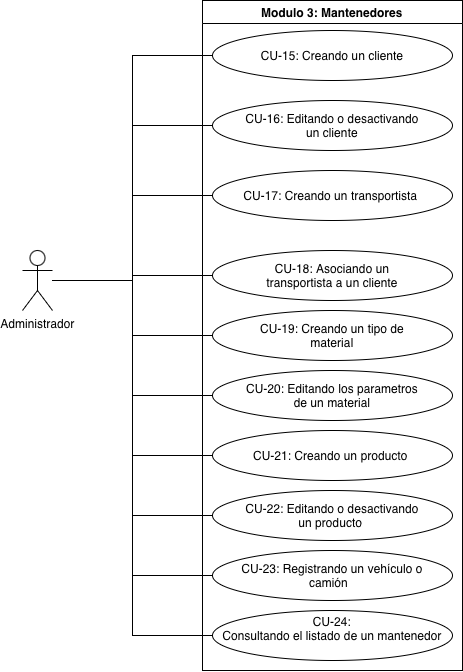

The diagram above was exported from draw.io. Its source (the exported page's mxGraphModel, read from the mxfile embedded in the PNG):
<mxGraphModel dx="1134" dy="719" grid="1" gridSize="10" guides="1" tooltips="1" connect="1" arrows="1" fold="1" page="1" pageScale="1" pageWidth="827" pageHeight="1169" math="0" shadow="0">
  <root>
    <mxCell id="0" />
    <mxCell id="1" parent="0" />
    <mxCell id="WCmtpMUX9etXRvJbdDHg-6" parent="1" style="swimlane;whiteSpace=wrap;html=1;" value="Modulo 3: Mantenedores" vertex="1">
      <mxGeometry height="670" width="260" x="290" y="50" as="geometry" />
    </mxCell>
    <mxCell id="WCmtpMUX9etXRvJbdDHg-7" parent="WCmtpMUX9etXRvJbdDHg-6" style="ellipse;whiteSpace=wrap;html=1;shapeInside=1;" value="CU-15: Creando un cliente" vertex="1">
      <mxGeometry height="50" width="240" x="10" y="30" as="geometry" />
    </mxCell>
    <mxCell id="WCmtpMUX9etXRvJbdDHg-8" parent="WCmtpMUX9etXRvJbdDHg-6" style="ellipse;whiteSpace=wrap;html=1;shapeInside=1;" value="CU-16: Editando o desactivando un cliente" vertex="1">
      <mxGeometry height="50" width="240" x="10" y="100" as="geometry" />
    </mxCell>
    <mxCell id="WCmtpMUX9etXRvJbdDHg-9" parent="WCmtpMUX9etXRvJbdDHg-6" style="ellipse;whiteSpace=wrap;html=1;shapeInside=1;" value="CU-17: Creando un transportista&amp;nbsp;" vertex="1">
      <mxGeometry height="50" width="240" x="10" y="170" as="geometry" />
    </mxCell>
    <mxCell id="WCmtpMUX9etXRvJbdDHg-10" parent="WCmtpMUX9etXRvJbdDHg-6" style="ellipse;whiteSpace=wrap;html=1;shapeInside=1;" value="CU-18: Asociando un transportista a un cliente" vertex="1">
      <mxGeometry height="50" width="240" x="10" y="250" as="geometry" />
    </mxCell>
    <mxCell id="WCmtpMUX9etXRvJbdDHg-11" parent="WCmtpMUX9etXRvJbdDHg-6" style="ellipse;whiteSpace=wrap;html=1;shapeInside=1;" value="CU-19: Creando un tipo de material" vertex="1">
      <mxGeometry height="50" width="240" x="10" y="310" as="geometry" />
    </mxCell>
    <mxCell id="WCmtpMUX9etXRvJbdDHg-12" parent="WCmtpMUX9etXRvJbdDHg-6" style="ellipse;whiteSpace=wrap;html=1;shapeInside=1;" value="CU-20: Editando los parametros de un material" vertex="1">
      <mxGeometry height="50" width="240" x="10" y="370" as="geometry" />
    </mxCell>
    <mxCell id="WCmtpMUX9etXRvJbdDHg-13" parent="WCmtpMUX9etXRvJbdDHg-6" style="ellipse;whiteSpace=wrap;html=1;shapeInside=1;" value="CU-21: Creando un producto&amp;nbsp;" vertex="1">
      <mxGeometry height="50" width="240" x="10" y="430" as="geometry" />
    </mxCell>
    <mxCell id="vDw-lhLhsWDYLb41HzrM-1" parent="WCmtpMUX9etXRvJbdDHg-6" style="ellipse;whiteSpace=wrap;html=1;shapeInside=1;" value="CU-22: Editando o desactivando un producto&amp;nbsp;" vertex="1">
      <mxGeometry height="50" width="240" x="10" y="490" as="geometry" />
    </mxCell>
    <mxCell id="vDw-lhLhsWDYLb41HzrM-2" parent="WCmtpMUX9etXRvJbdDHg-6" style="ellipse;whiteSpace=wrap;html=1;shapeInside=1;" value="CU-23: Registrando un vehículo o camión &amp;nbsp;" vertex="1">
      <mxGeometry height="50" width="240" x="10" y="550" as="geometry" />
    </mxCell>
    <mxCell id="vDw-lhLhsWDYLb41HzrM-3" parent="WCmtpMUX9etXRvJbdDHg-6" style="ellipse;whiteSpace=wrap;html=1;shapeInside=1;" value="CU-24: Consultando el listado de un mantenedor &amp;nbsp;&amp;nbsp;" vertex="1">
      <mxGeometry height="50" width="240" x="10" y="610" as="geometry" />
    </mxCell>
    <mxCell id="vDw-lhLhsWDYLb41HzrM-4" edge="1" parent="1" source="WCmtpMUX9etXRvJbdDHg-15" style="edgeStyle=orthogonalEdgeStyle;rounded=0;orthogonalLoop=1;jettySize=auto;html=1;entryX=0;entryY=0.5;entryDx=0;entryDy=0;endArrow=none;endFill=0;" target="WCmtpMUX9etXRvJbdDHg-7">
      <mxGeometry relative="1" as="geometry" />
    </mxCell>
    <mxCell id="vDw-lhLhsWDYLb41HzrM-5" edge="1" parent="1" source="WCmtpMUX9etXRvJbdDHg-15" style="edgeStyle=orthogonalEdgeStyle;rounded=0;orthogonalLoop=1;jettySize=auto;html=1;entryX=0;entryY=0.5;entryDx=0;entryDy=0;endArrow=none;endFill=0;" target="WCmtpMUX9etXRvJbdDHg-8">
      <mxGeometry relative="1" as="geometry" />
    </mxCell>
    <mxCell id="vDw-lhLhsWDYLb41HzrM-6" edge="1" parent="1" source="WCmtpMUX9etXRvJbdDHg-15" style="edgeStyle=orthogonalEdgeStyle;rounded=0;orthogonalLoop=1;jettySize=auto;html=1;entryX=0;entryY=0.5;entryDx=0;entryDy=0;endArrow=none;endFill=0;" target="WCmtpMUX9etXRvJbdDHg-9">
      <mxGeometry relative="1" as="geometry" />
    </mxCell>
    <mxCell id="vDw-lhLhsWDYLb41HzrM-7" edge="1" parent="1" source="WCmtpMUX9etXRvJbdDHg-15" style="edgeStyle=orthogonalEdgeStyle;rounded=0;orthogonalLoop=1;jettySize=auto;html=1;entryX=0;entryY=0.5;entryDx=0;entryDy=0;endArrow=none;endFill=0;" target="WCmtpMUX9etXRvJbdDHg-10">
      <mxGeometry relative="1" as="geometry" />
    </mxCell>
    <mxCell id="vDw-lhLhsWDYLb41HzrM-8" edge="1" parent="1" source="WCmtpMUX9etXRvJbdDHg-15" style="edgeStyle=orthogonalEdgeStyle;rounded=0;orthogonalLoop=1;jettySize=auto;html=1;entryX=0;entryY=0.5;entryDx=0;entryDy=0;endArrow=none;endFill=0;" target="WCmtpMUX9etXRvJbdDHg-11">
      <mxGeometry relative="1" as="geometry" />
    </mxCell>
    <mxCell id="vDw-lhLhsWDYLb41HzrM-9" edge="1" parent="1" source="WCmtpMUX9etXRvJbdDHg-15" style="edgeStyle=orthogonalEdgeStyle;rounded=0;orthogonalLoop=1;jettySize=auto;html=1;entryX=0;entryY=0.5;entryDx=0;entryDy=0;endArrow=none;endFill=0;" target="WCmtpMUX9etXRvJbdDHg-12">
      <mxGeometry relative="1" as="geometry" />
    </mxCell>
    <mxCell id="vDw-lhLhsWDYLb41HzrM-10" edge="1" parent="1" source="WCmtpMUX9etXRvJbdDHg-15" style="edgeStyle=orthogonalEdgeStyle;rounded=0;orthogonalLoop=1;jettySize=auto;html=1;entryX=0;entryY=0.5;entryDx=0;entryDy=0;endArrow=none;endFill=0;" target="WCmtpMUX9etXRvJbdDHg-13">
      <mxGeometry relative="1" as="geometry" />
    </mxCell>
    <mxCell id="vDw-lhLhsWDYLb41HzrM-11" edge="1" parent="1" source="WCmtpMUX9etXRvJbdDHg-15" style="edgeStyle=orthogonalEdgeStyle;rounded=0;orthogonalLoop=1;jettySize=auto;html=1;entryX=0;entryY=0.5;entryDx=0;entryDy=0;endArrow=none;endFill=0;" target="vDw-lhLhsWDYLb41HzrM-1">
      <mxGeometry relative="1" as="geometry" />
    </mxCell>
    <mxCell id="vDw-lhLhsWDYLb41HzrM-12" edge="1" parent="1" source="WCmtpMUX9etXRvJbdDHg-15" style="edgeStyle=orthogonalEdgeStyle;rounded=0;orthogonalLoop=1;jettySize=auto;html=1;entryX=0;entryY=0.5;entryDx=0;entryDy=0;endArrow=none;endFill=0;" target="vDw-lhLhsWDYLb41HzrM-2">
      <mxGeometry relative="1" as="geometry" />
    </mxCell>
    <mxCell id="vDw-lhLhsWDYLb41HzrM-13" edge="1" parent="1" source="WCmtpMUX9etXRvJbdDHg-15" style="edgeStyle=orthogonalEdgeStyle;rounded=0;orthogonalLoop=1;jettySize=auto;html=1;entryX=0;entryY=0.5;entryDx=0;entryDy=0;endArrow=none;endFill=0;" target="vDw-lhLhsWDYLb41HzrM-3">
      <mxGeometry relative="1" as="geometry" />
    </mxCell>
    <mxCell id="WCmtpMUX9etXRvJbdDHg-15" parent="1" style="shape=umlActor;verticalLabelPosition=bottom;verticalAlign=top;html=1;" value="Administrador" vertex="1">
      <mxGeometry height="60" width="30" x="110" y="300" as="geometry" />
    </mxCell>
  </root>
</mxGraphModel>